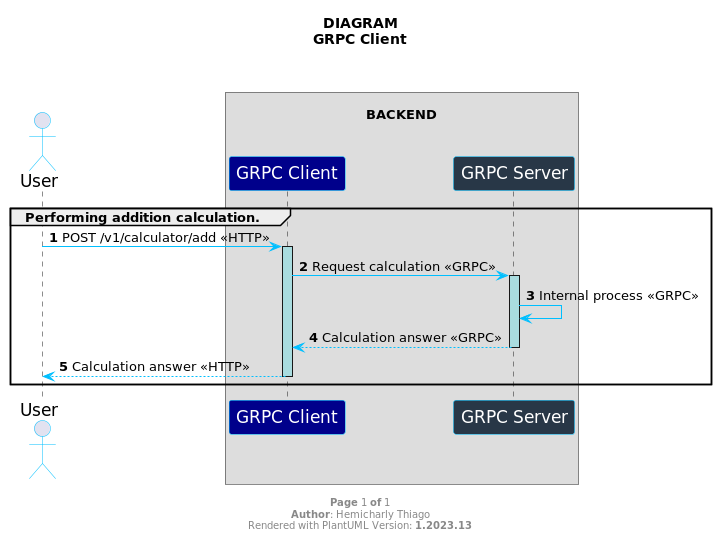

The diagram above was rendered by PlantUML. Its source (embedded in the PNG):
@startuml

title "DIAGRAM\nGRPC Client\n\n"

skinparam sequence {
    ArrowColor DeepSkyBlue
    ActorBorderColor DeepSkyBlue
    LifeLineBackgroundColor #A9DCDF

    ParticipantBorderColor DeepSkyBlue
    ParticipantBackgroundColor DodgerBlue
    ParticipantFontName Impact
    ParticipantFontSize 17
    ParticipantFontColor white
    ActorFontColor DeepSkyBlueA9DCDF
    ActorFontColor Black
    ActorFontSize 17
    ActorFontName Aapex
}

actor User
box "\nBACKEND\n\n"
    participant "GRPC Client" as grpcClient  #darkblue
    participant "GRPC Server" as grpcServer  #283747
end box


group Performing addition calculation.
    autonumber 1
    User -> grpcClient++: POST /v1/calculator/add <<HTTP>>
    grpcClient -> grpcServer++: Request calculation <<GRPC>>
    grpcServer -> grpcServer: Internal process <<GRPC>>
    grpcServer --> grpcClient: Calculation answer <<GRPC>>
    deactivate grpcServer

    grpcClient --> User: Calculation answer <<HTTP>>
    deactivate grpcClient
end

footer \n**Page** %page% **of** %lastpage%\n**Author**: Hemicharly Thiago\nRendered with PlantUML Version: **%version()**

@enduml